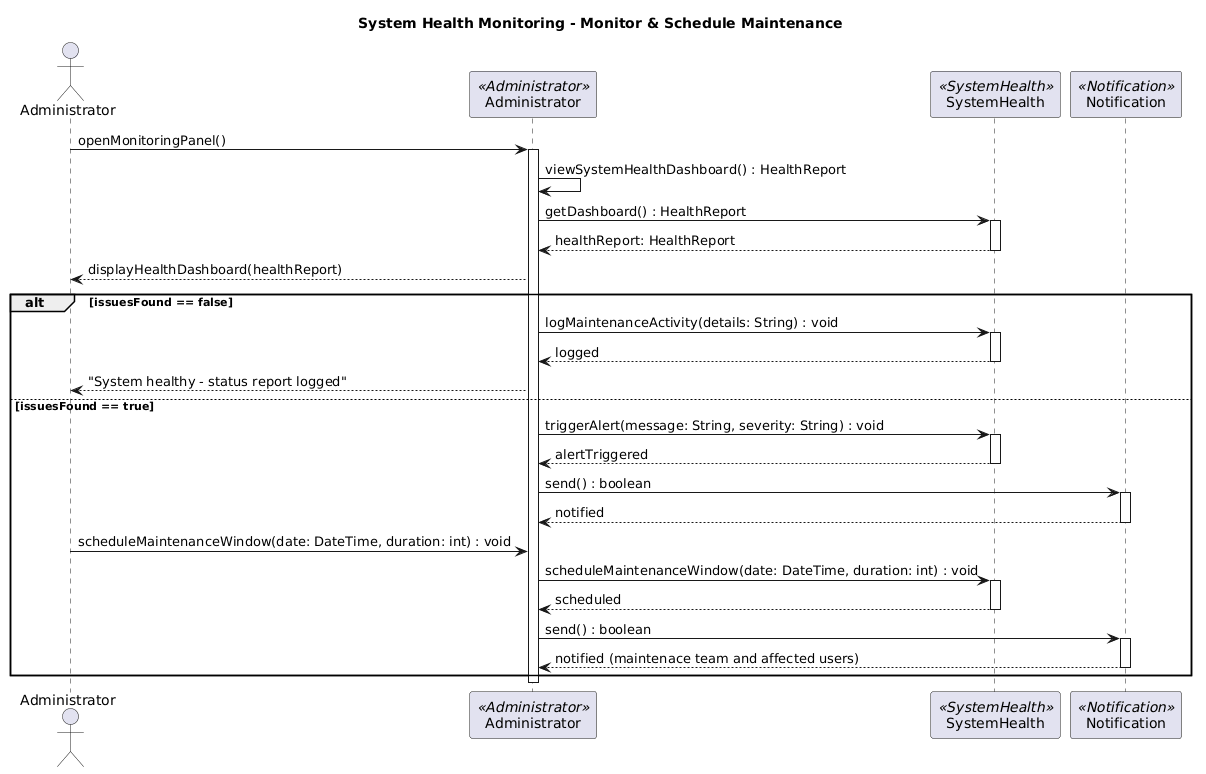

The diagram above was rendered by PlantUML. Its source (embedded in the PNG):
@startuml
title System Health Monitoring - Monitor & Schedule Maintenance

actor "Administrator" as Admin
participant "Administrator" as AC <<Administrator>>
participant "SystemHealth" as SM <<SystemHealth>>
participant "Notification" as NS <<Notification>>

Admin -> AC : openMonitoringPanel()
activate AC
AC -> AC : viewSystemHealthDashboard() : HealthReport
AC -> SM : getDashboard() : HealthReport
activate SM
SM --> AC : healthReport: HealthReport
deactivate SM
AC --> Admin : displayHealthDashboard(healthReport)

alt issuesFound == false
    AC -> SM : logMaintenanceActivity(details: String) : void
    activate SM
    SM --> AC : logged
    deactivate SM
    AC --> Admin : "System healthy - status report logged"

else issuesFound == true
    AC -> SM : triggerAlert(message: String, severity: String) : void
    activate SM
    SM --> AC : alertTriggered
    deactivate SM

    AC -> NS : send() : boolean
    activate NS
    NS --> AC : notified
    deactivate NS

    Admin -> AC : scheduleMaintenanceWindow(date: DateTime, duration: int) : void
    AC -> SM : scheduleMaintenanceWindow(date: DateTime, duration: int) : void
    activate SM
    SM --> AC : scheduled
    deactivate SM

    AC -> NS : send() : boolean
    activate NS
    NS --> AC : notified (maintenace team and affected users)
    deactivate NS
end

deactivate AC
@enduml